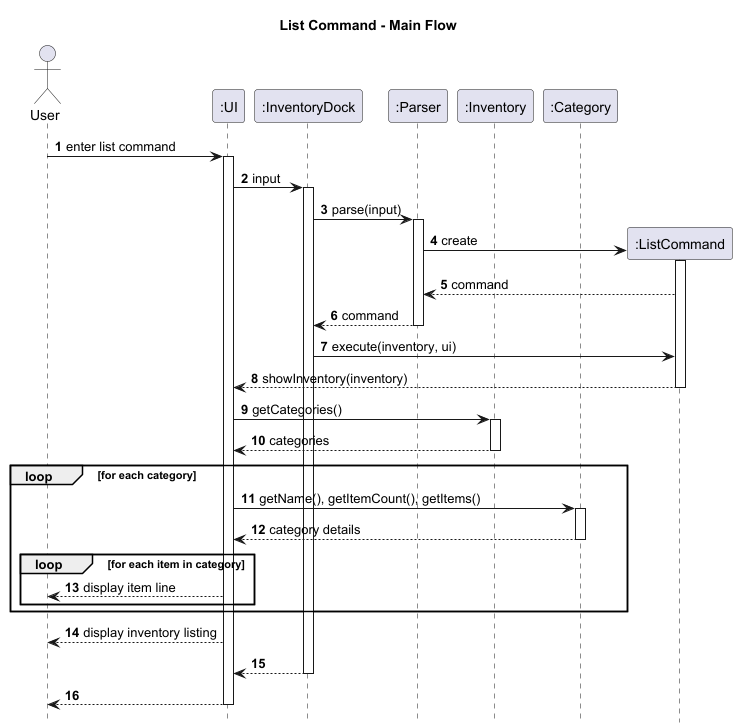

The diagram above was rendered by PlantUML. Its source (embedded in the PNG):
@startuml
title List Command - Main Flow

autonumber
hide footbox

actor User
participant ":UI" as UI
participant ":InventoryDock" as InventoryDock
participant ":Parser" as Parser
participant ":Inventory" as Inventory
participant ":Category" as Category

User -> UI: enter list command
activate UI

UI -> InventoryDock: input
activate InventoryDock

InventoryDock -> Parser ++: parse(input)

create ":ListCommand" as ListCommand
Parser -> ListCommand: create
activate ListCommand
ListCommand --> Parser: command
Parser --> InventoryDock --: command

InventoryDock -> ListCommand: execute(inventory, ui)
ListCommand --> UI: showInventory(inventory)
deactivate ListCommand

UI -> Inventory: getCategories()
activate Inventory
Inventory --> UI: categories
deactivate Inventory

loop for each category
    UI -> Category: getName(), getItemCount(), getItems()
    activate Category
    Category --> UI: category details
    deactivate Category

    loop for each item in category
        UI --> User: display item line
    end
end

UI --> User: display inventory listing

InventoryDock --> UI
deactivate InventoryDock
UI --> User
deactivate UI
@enduml